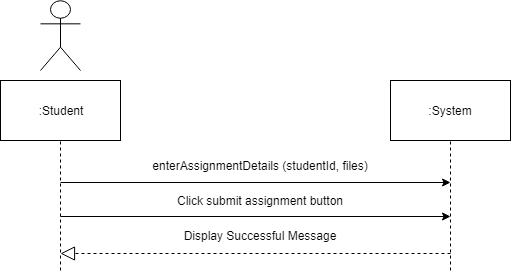

The diagram above was exported from draw.io. Its source (the exported page's mxGraphModel, read from the mxfile embedded in the PNG):
<mxGraphModel dx="840" dy="452" grid="1" gridSize="10" guides="1" tooltips="1" connect="1" arrows="1" fold="1" page="1" pageScale="1" pageWidth="850" pageHeight="1100" math="0" shadow="0">
  <root>
    <mxCell id="0" />
    <mxCell id="1" parent="0" />
    <mxCell id="oBO8q43gvHQmoKfv4fbH-2" value="" style="endArrow=none;dashed=1;html=1;entryX=0.5;entryY=1;entryDx=0;entryDy=0;" parent="1" target="oBO8q43gvHQmoKfv4fbH-4" edge="1">
      <mxGeometry width="50" height="50" relative="1" as="geometry">
        <mxPoint x="270" y="310" as="sourcePoint" />
        <mxPoint x="269.5" y="170" as="targetPoint" />
      </mxGeometry>
    </mxCell>
    <mxCell id="oBO8q43gvHQmoKfv4fbH-3" value="Actor" style="shape=umlActor;verticalLabelPosition=bottom;labelBackgroundColor=#ffffff;verticalAlign=top;html=1;outlineConnect=0;noLabel=1;" parent="1" vertex="1">
      <mxGeometry x="250" y="40" width="40" height="70" as="geometry" />
    </mxCell>
    <mxCell id="oBO8q43gvHQmoKfv4fbH-4" value=":Student" style="rounded=0;whiteSpace=wrap;html=1;" parent="1" vertex="1">
      <mxGeometry x="210" y="120" width="120" height="60" as="geometry" />
    </mxCell>
    <mxCell id="oBO8q43gvHQmoKfv4fbH-5" value=":System" style="rounded=0;whiteSpace=wrap;html=1;" parent="1" vertex="1">
      <mxGeometry x="600" y="120" width="120" height="60" as="geometry" />
    </mxCell>
    <mxCell id="oBO8q43gvHQmoKfv4fbH-6" value="" style="endArrow=none;dashed=1;html=1;entryX=0.5;entryY=1;entryDx=0;entryDy=0;" parent="1" target="oBO8q43gvHQmoKfv4fbH-5" edge="1">
      <mxGeometry width="50" height="50" relative="1" as="geometry">
        <mxPoint x="660" y="310" as="sourcePoint" />
        <mxPoint x="700" y="190" as="targetPoint" />
      </mxGeometry>
    </mxCell>
    <mxCell id="oBO8q43gvHQmoKfv4fbH-7" value="" style="endArrow=classic;html=1;fontSize=12;" parent="1" edge="1">
      <mxGeometry width="50" height="50" relative="1" as="geometry">
        <mxPoint x="270" y="222" as="sourcePoint" />
        <mxPoint x="660" y="222" as="targetPoint" />
      </mxGeometry>
    </mxCell>
    <mxCell id="oBO8q43gvHQmoKfv4fbH-8" value="enterAssignmentDetails (studentId, files)" style="text;align=center;fontStyle=0;verticalAlign=middle;spacingLeft=3;spacingRight=3;strokeColor=none;rotatable=0;points=[[0,0.5],[1,0.5]];portConstraint=eastwest;fontSize=12;" parent="1" vertex="1">
      <mxGeometry x="430" y="205" width="80" as="geometry" />
    </mxCell>
    <mxCell id="oBO8q43gvHQmoKfv4fbH-9" value="" style="endArrow=classic;html=1;fontSize=12;" parent="1" edge="1">
      <mxGeometry width="50" height="50" relative="1" as="geometry">
        <mxPoint x="270" y="256" as="sourcePoint" />
        <mxPoint x="660" y="256" as="targetPoint" />
      </mxGeometry>
    </mxCell>
    <mxCell id="oBO8q43gvHQmoKfv4fbH-10" value="Click submit assignment button" style="text;align=center;fontStyle=0;verticalAlign=middle;spacingLeft=3;spacingRight=3;strokeColor=none;rotatable=0;points=[[0,0.5],[1,0.5]];portConstraint=eastwest;fontSize=12;" parent="1" vertex="1">
      <mxGeometry x="430" y="240" width="80" as="geometry" />
    </mxCell>
    <mxCell id="oBO8q43gvHQmoKfv4fbH-14" value="Display Successful Message&#10;" style="text;align=center;fontStyle=0;verticalAlign=middle;spacingLeft=3;spacingRight=3;strokeColor=none;rotatable=0;points=[[0,0.5],[1,0.5]];portConstraint=eastwest;fontSize=12;" parent="1" vertex="1">
      <mxGeometry x="430" y="278" width="80" height="10" as="geometry" />
    </mxCell>
    <mxCell id="oBO8q43gvHQmoKfv4fbH-17" value="" style="endArrow=block;dashed=1;endFill=0;endSize=12;html=1;" parent="1" edge="1">
      <mxGeometry width="160" relative="1" as="geometry">
        <mxPoint x="660" y="293" as="sourcePoint" />
        <mxPoint x="270" y="293" as="targetPoint" />
      </mxGeometry>
    </mxCell>
  </root>
</mxGraphModel>